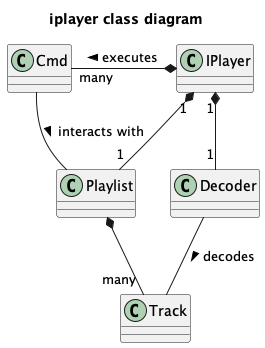

The diagram above was rendered by PlantUML. Its source (embedded in the PNG):
@startuml
title iplayer class diagram

class IPlayer
class Cmd
class Playlist
class Decoder
class Track

IPlayer "1" *-- "1" Playlist
IPlayer "1" *-- "1" Decoder
Playlist *-- "many" Track

Cmd "many" -* IPlayer : < executes

Decoder -- Track: > decodes

Cmd -- Playlist: > interacts with

@enduml